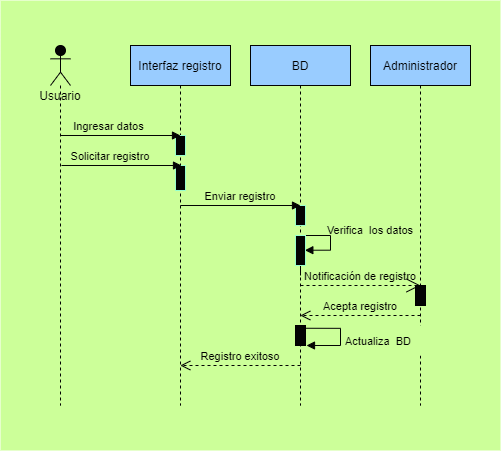

The diagram above was exported from draw.io. Its source (the exported page's mxGraphModel, read from the mxfile embedded in the PNG):
<mxGraphModel dx="626" dy="550" grid="1" gridSize="10" guides="1" tooltips="1" connect="1" arrows="1" fold="1" page="1" pageScale="1" pageWidth="827" pageHeight="1169" math="0" shadow="0">
  <root>
    <mxCell id="0" />
    <mxCell id="1" parent="0" />
    <mxCell id="132" value="" style="fontStyle=0;labelPosition=right;verticalLabelPosition=middle;align=left;verticalAlign=middle;spacingLeft=2;html=1;points=[[0,0.5],[1,0.5]];fillColor=#CCFF99;strokeColor=none;" vertex="1" parent="1">
      <mxGeometry x="30" y="35" width="500" height="450" as="geometry" />
    </mxCell>
    <mxCell id="133" value="BD" style="shape=umlLifeline;perimeter=lifelinePerimeter;whiteSpace=wrap;html=1;container=1;collapsible=0;recursiveResize=0;outlineConnect=0;strokeColor=#030303;fillColor=#99CCFF;" vertex="1" parent="1">
      <mxGeometry x="280" y="80" width="100" height="360" as="geometry" />
    </mxCell>
    <mxCell id="134" value="" style="edgeStyle=orthogonalEdgeStyle;html=1;align=left;spacingLeft=2;endArrow=block;rounded=0;entryX=0.934;entryY=0.491;entryDx=0;entryDy=0;entryPerimeter=0;fillColor=#030303;strokeColor=#030303;" edge="1" parent="133" target="136">
      <mxGeometry relative="1" as="geometry">
        <mxPoint x="50" y="230" as="sourcePoint" />
        <Array as="points">
          <mxPoint x="50" y="190" />
          <mxPoint x="80" y="190" />
          <mxPoint x="80" y="205" />
        </Array>
      </mxGeometry>
    </mxCell>
    <mxCell id="135" value="" style="html=1;points=[];perimeter=orthogonalPerimeter;strokeColor=#99FFCC;fillColor=#030303;" vertex="1" parent="133">
      <mxGeometry x="45" y="160" width="10" height="20" as="geometry" />
    </mxCell>
    <mxCell id="136" value="" style="html=1;points=[];perimeter=orthogonalPerimeter;strokeColor=#99FFCC;fillColor=#030303;" vertex="1" parent="133">
      <mxGeometry x="45" y="190" width="10" height="30" as="geometry" />
    </mxCell>
    <mxCell id="137" value="" style="html=1;verticalAlign=bottom;endArrow=open;dashed=1;endSize=8;fillColor=#030303;strokeColor=#030303;" edge="1" parent="133" target="133">
      <mxGeometry relative="1" as="geometry">
        <mxPoint x="170" y="270" as="sourcePoint" />
        <mxPoint x="90" y="270" as="targetPoint" />
      </mxGeometry>
    </mxCell>
    <mxCell id="138" value="Interfaz registro" style="shape=umlLifeline;perimeter=lifelinePerimeter;whiteSpace=wrap;html=1;container=1;collapsible=0;recursiveResize=0;outlineConnect=0;strokeColor=#030303;fillColor=#99CCFF;" vertex="1" parent="1">
      <mxGeometry x="160" y="80" width="100" height="360" as="geometry" />
    </mxCell>
    <mxCell id="139" value="" style="html=1;points=[];perimeter=orthogonalPerimeter;strokeColor=#99FFCC;fillColor=#030303;" vertex="1" parent="138">
      <mxGeometry x="45" y="90" width="10" height="20" as="geometry" />
    </mxCell>
    <mxCell id="140" value="" style="html=1;points=[];perimeter=orthogonalPerimeter;strokeColor=#99FFCC;fillColor=#030303;" vertex="1" parent="138">
      <mxGeometry x="45" y="120" width="10" height="25" as="geometry" />
    </mxCell>
    <mxCell id="141" value="" style="shape=umlLifeline;participant=umlActor;perimeter=lifelinePerimeter;whiteSpace=wrap;html=1;container=1;collapsible=0;recursiveResize=0;verticalAlign=top;spacingTop=36;outlineConnect=0;strokeColor=#030303;fillColor=#030303;size=40;" vertex="1" parent="1">
      <mxGeometry x="80" y="80" width="20" height="360" as="geometry" />
    </mxCell>
    <mxCell id="142" value="Usuario" style="text;html=1;strokeColor=none;fillColor=none;align=center;verticalAlign=middle;whiteSpace=wrap;rounded=0;" vertex="1" parent="1">
      <mxGeometry x="70" y="120" width="40" height="20" as="geometry" />
    </mxCell>
    <mxCell id="143" value="Administrador" style="shape=umlLifeline;perimeter=lifelinePerimeter;whiteSpace=wrap;html=1;container=1;collapsible=0;recursiveResize=0;outlineConnect=0;strokeColor=#030303;fillColor=#99CCFF;" vertex="1" parent="1">
      <mxGeometry x="400" y="80" width="100" height="360" as="geometry" />
    </mxCell>
    <mxCell id="144" value="" style="html=1;points=[];perimeter=orthogonalPerimeter;fillColor=#030303;" vertex="1" parent="143">
      <mxGeometry x="45" y="240" width="10" height="20" as="geometry" />
    </mxCell>
    <mxCell id="145" value="" style="text;whiteSpace=wrap;html=1;fillColor=#CCFF99;" vertex="1" parent="143">
      <mxGeometry x="-32" y="280" width="110" height="30" as="geometry" />
    </mxCell>
    <mxCell id="163" value="&lt;span style=&quot;font-family: &amp;#34;helvetica&amp;#34; ; font-size: 11px ; text-align: left&quot;&gt;Actualiza&amp;nbsp; BD&lt;/span&gt;" style="text;html=1;strokeColor=none;fillColor=none;align=center;verticalAlign=middle;whiteSpace=wrap;rounded=0;" vertex="1" parent="143">
      <mxGeometry x="-32" y="285" width="80" height="20" as="geometry" />
    </mxCell>
    <mxCell id="146" value="" style="endArrow=block;endFill=1;html=1;edgeStyle=orthogonalEdgeStyle;align=left;verticalAlign=top;fillColor=#030303;strokeColor=#030303;" edge="1" parent="1">
      <mxGeometry x="-1" relative="1" as="geometry">
        <mxPoint x="90" y="170" as="sourcePoint" />
        <mxPoint x="210" y="170" as="targetPoint" />
      </mxGeometry>
    </mxCell>
    <mxCell id="147" value="" style="edgeLabel;resizable=0;html=1;align=left;verticalAlign=bottom;fillColor=#030303;" connectable="0" vertex="1" parent="146">
      <mxGeometry x="-1" relative="1" as="geometry" />
    </mxCell>
    <mxCell id="148" value="" style="endArrow=block;endFill=1;html=1;edgeStyle=orthogonalEdgeStyle;align=left;verticalAlign=top;fillColor=#030303;strokeColor=#030303;" edge="1" parent="1">
      <mxGeometry x="-1" relative="1" as="geometry">
        <mxPoint x="210" y="240" as="sourcePoint" />
        <mxPoint x="330.0000000000001" y="240" as="targetPoint" />
      </mxGeometry>
    </mxCell>
    <mxCell id="149" value="" style="edgeLabel;resizable=0;html=1;align=left;verticalAlign=bottom;fillColor=#030303;" connectable="0" vertex="1" parent="148">
      <mxGeometry x="-1" relative="1" as="geometry">
        <mxPoint as="offset" />
      </mxGeometry>
    </mxCell>
    <mxCell id="150" value="" style="endArrow=block;endFill=1;html=1;edgeStyle=orthogonalEdgeStyle;align=left;verticalAlign=top;fillColor=#030303;strokeColor=#030303;" edge="1" parent="1">
      <mxGeometry x="-1" relative="1" as="geometry">
        <mxPoint x="90.99999999999989" y="200" as="sourcePoint" />
        <mxPoint x="210.9999999999999" y="200" as="targetPoint" />
      </mxGeometry>
    </mxCell>
    <mxCell id="151" value="" style="edgeLabel;resizable=0;html=1;align=left;verticalAlign=bottom;fillColor=#030303;strokeColor=none;" connectable="0" vertex="1" parent="150">
      <mxGeometry x="-1" relative="1" as="geometry" />
    </mxCell>
    <mxCell id="152" value="" style="endArrow=open;endSize=12;dashed=1;html=1;fillColor=#030303;strokeColor=#030303;" edge="1" parent="1">
      <mxGeometry y="10" width="160" relative="1" as="geometry">
        <mxPoint x="330.0000000000001" y="320" as="sourcePoint" />
        <mxPoint x="450" y="320" as="targetPoint" />
        <mxPoint as="offset" />
      </mxGeometry>
    </mxCell>
    <mxCell id="153" value="" style="html=1;points=[];perimeter=orthogonalPerimeter;fillColor=#030303;" vertex="1" parent="1">
      <mxGeometry x="325" y="360" width="10" height="20" as="geometry" />
    </mxCell>
    <mxCell id="154" value="" style="edgeStyle=orthogonalEdgeStyle;html=1;align=left;spacingLeft=2;endArrow=block;rounded=0;exitX=1.072;exitY=0.138;exitDx=0;exitDy=0;exitPerimeter=0;fillColor=#030303;strokeColor=#030303;" edge="1" parent="1" source="153">
      <mxGeometry x="-1" y="-64" relative="1" as="geometry">
        <mxPoint x="350" y="330" as="sourcePoint" />
        <Array as="points">
          <mxPoint x="370" y="363" />
          <mxPoint x="370" y="380" />
        </Array>
        <mxPoint x="335.9999999999999" y="380" as="targetPoint" />
        <mxPoint x="-24" y="50" as="offset" />
      </mxGeometry>
    </mxCell>
    <mxCell id="155" value="" style="html=1;verticalAlign=bottom;endArrow=open;dashed=1;endSize=8;fillColor=#030303;strokeColor=#030303;" edge="1" parent="1">
      <mxGeometry x="-0.0016" relative="1" as="geometry">
        <mxPoint x="330.0000000000001" y="400" as="sourcePoint" />
        <mxPoint x="209.81034482758616" y="400" as="targetPoint" />
        <mxPoint as="offset" />
      </mxGeometry>
    </mxCell>
    <mxCell id="157" value="&lt;span style=&quot;font-family: &amp;#34;helvetica&amp;#34; ; font-size: 11px ; text-align: left&quot;&gt;Enviar registro&lt;/span&gt;" style="text;html=1;strokeColor=none;fillColor=none;align=center;verticalAlign=middle;whiteSpace=wrap;rounded=0;" vertex="1" parent="1">
      <mxGeometry x="230" y="220" width="80" height="20" as="geometry" />
    </mxCell>
    <mxCell id="158" value="&lt;span style=&quot;font-family: &amp;#34;helvetica&amp;#34; ; font-size: 11px ; text-align: left&quot;&gt;Solicitar registro&lt;/span&gt;" style="text;html=1;strokeColor=none;fillColor=none;align=center;verticalAlign=middle;whiteSpace=wrap;rounded=0;" vertex="1" parent="1">
      <mxGeometry x="90" y="180" width="100" height="20" as="geometry" />
    </mxCell>
    <mxCell id="159" value="&lt;span style=&quot;font-family: &amp;#34;helvetica&amp;#34; ; font-size: 11px ; text-align: left&quot;&gt;Ingresar datos&amp;nbsp;&lt;/span&gt;" style="text;html=1;strokeColor=none;fillColor=none;align=center;verticalAlign=middle;whiteSpace=wrap;rounded=0;" vertex="1" parent="1">
      <mxGeometry x="90" y="150" width="100" height="20" as="geometry" />
    </mxCell>
    <mxCell id="160" value="&lt;br style=&quot;text-align: left&quot;&gt;&lt;br style=&quot;text-align: left&quot;&gt;&lt;span style=&quot;text-align: left ; font-family: &amp;#34;helvetica&amp;#34; ; font-size: 11px&quot;&gt;Verifica&amp;nbsp; los datos&lt;/span&gt;" style="text;html=1;strokeColor=none;fillColor=none;align=center;verticalAlign=middle;whiteSpace=wrap;rounded=0;" vertex="1" parent="1">
      <mxGeometry x="350" y="240" width="100" height="20" as="geometry" />
    </mxCell>
    <mxCell id="161" value="&lt;span style=&quot;font-size: 11px&quot;&gt;Acepta registro&lt;/span&gt;" style="text;html=1;strokeColor=none;fillColor=none;align=center;verticalAlign=middle;whiteSpace=wrap;rounded=0;" vertex="1" parent="1">
      <mxGeometry x="340" y="330" width="100" height="20" as="geometry" />
    </mxCell>
    <mxCell id="162" value="&lt;span style=&quot;font-family: &amp;#34;helvetica&amp;#34; ; font-size: 11px ; text-align: left&quot;&gt;Notificación de registro&lt;/span&gt;" style="text;html=1;strokeColor=none;fillColor=none;align=center;verticalAlign=middle;whiteSpace=wrap;rounded=0;" vertex="1" parent="1">
      <mxGeometry x="330" y="300" width="120" height="20" as="geometry" />
    </mxCell>
    <mxCell id="164" value="&lt;span style=&quot;font-size: 11px&quot;&gt;Registro exitoso&lt;/span&gt;" style="text;html=1;strokeColor=none;fillColor=none;align=center;verticalAlign=middle;whiteSpace=wrap;rounded=0;" vertex="1" parent="1">
      <mxGeometry x="195" y="380" width="150" height="20" as="geometry" />
    </mxCell>
  </root>
</mxGraphModel>